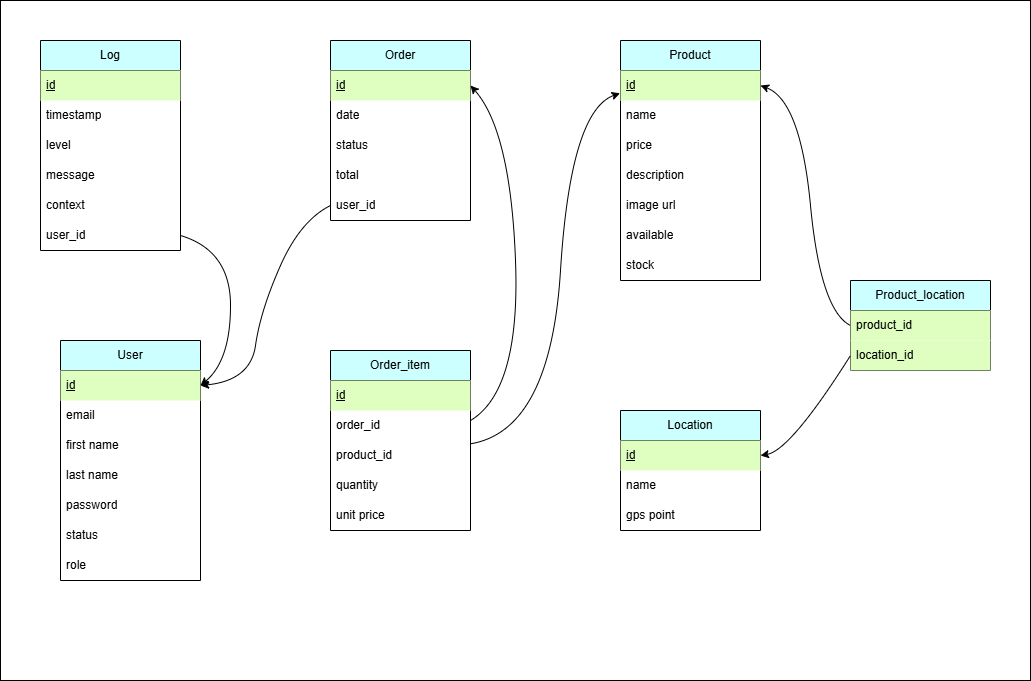

The diagram above was exported from draw.io. Its source (the exported page's mxGraphModel, read from the mxfile embedded in the PNG):
<mxGraphModel dx="2158" dy="1410" grid="1" gridSize="10" guides="1" tooltips="1" connect="1" arrows="1" fold="1" page="1" pageScale="1" pageWidth="827" pageHeight="1169" math="0" shadow="0">
  <root>
    <mxCell id="0" />
    <mxCell id="1" parent="0" />
    <mxCell id="TsidvjXvnip8UBPnhBja-1" value="" style="rounded=0;whiteSpace=wrap;html=1;" parent="1" vertex="1">
      <mxGeometry x="140" y="380" width="1030" height="680" as="geometry" />
    </mxCell>
    <mxCell id="TsidvjXvnip8UBPnhBja-2" value="User" style="swimlane;fontStyle=0;childLayout=stackLayout;horizontal=1;startSize=30;horizontalStack=0;resizeParent=1;resizeParentMax=0;resizeLast=0;collapsible=1;marginBottom=0;whiteSpace=wrap;html=1;fillColor=#CCFFFF;" parent="1" vertex="1">
      <mxGeometry x="200" y="720" width="140" height="240" as="geometry" />
    </mxCell>
    <mxCell id="TsidvjXvnip8UBPnhBja-52" value="&lt;u&gt;id&lt;/u&gt;" style="text;strokeColor=none;fillColor=#DFFFC0;align=left;verticalAlign=middle;spacingLeft=4;spacingRight=4;overflow=hidden;points=[[0,0.5],[1,0.5]];portConstraint=eastwest;rotatable=0;whiteSpace=wrap;html=1;" parent="TsidvjXvnip8UBPnhBja-2" vertex="1">
      <mxGeometry y="30" width="140" height="30" as="geometry" />
    </mxCell>
    <mxCell id="TsidvjXvnip8UBPnhBja-3" value="email" style="text;strokeColor=none;fillColor=none;align=left;verticalAlign=middle;spacingLeft=4;spacingRight=4;overflow=hidden;points=[[0,0.5],[1,0.5]];portConstraint=eastwest;rotatable=0;whiteSpace=wrap;html=1;" parent="TsidvjXvnip8UBPnhBja-2" vertex="1">
      <mxGeometry y="60" width="140" height="30" as="geometry" />
    </mxCell>
    <mxCell id="TsidvjXvnip8UBPnhBja-4" value="first name" style="text;strokeColor=none;fillColor=none;align=left;verticalAlign=middle;spacingLeft=4;spacingRight=4;overflow=hidden;points=[[0,0.5],[1,0.5]];portConstraint=eastwest;rotatable=0;whiteSpace=wrap;html=1;" parent="TsidvjXvnip8UBPnhBja-2" vertex="1">
      <mxGeometry y="90" width="140" height="30" as="geometry" />
    </mxCell>
    <mxCell id="TsidvjXvnip8UBPnhBja-5" value="last name" style="text;strokeColor=none;fillColor=none;align=left;verticalAlign=middle;spacingLeft=4;spacingRight=4;overflow=hidden;points=[[0,0.5],[1,0.5]];portConstraint=eastwest;rotatable=0;whiteSpace=wrap;html=1;" parent="TsidvjXvnip8UBPnhBja-2" vertex="1">
      <mxGeometry y="120" width="140" height="30" as="geometry" />
    </mxCell>
    <mxCell id="TsidvjXvnip8UBPnhBja-6" value="password" style="text;strokeColor=none;fillColor=none;align=left;verticalAlign=middle;spacingLeft=4;spacingRight=4;overflow=hidden;points=[[0,0.5],[1,0.5]];portConstraint=eastwest;rotatable=0;whiteSpace=wrap;html=1;" parent="TsidvjXvnip8UBPnhBja-2" vertex="1">
      <mxGeometry y="150" width="140" height="30" as="geometry" />
    </mxCell>
    <mxCell id="TsidvjXvnip8UBPnhBja-7" value="status" style="text;strokeColor=none;fillColor=none;align=left;verticalAlign=middle;spacingLeft=4;spacingRight=4;overflow=hidden;points=[[0,0.5],[1,0.5]];portConstraint=eastwest;rotatable=0;whiteSpace=wrap;html=1;" parent="TsidvjXvnip8UBPnhBja-2" vertex="1">
      <mxGeometry y="180" width="140" height="30" as="geometry" />
    </mxCell>
    <mxCell id="TsidvjXvnip8UBPnhBja-8" value="role" style="text;strokeColor=none;fillColor=none;align=left;verticalAlign=middle;spacingLeft=4;spacingRight=4;overflow=hidden;points=[[0,0.5],[1,0.5]];portConstraint=eastwest;rotatable=0;whiteSpace=wrap;html=1;" parent="TsidvjXvnip8UBPnhBja-2" vertex="1">
      <mxGeometry y="210" width="140" height="30" as="geometry" />
    </mxCell>
    <mxCell id="TsidvjXvnip8UBPnhBja-9" value="Product" style="swimlane;fontStyle=0;childLayout=stackLayout;horizontal=1;startSize=30;horizontalStack=0;resizeParent=1;resizeParentMax=0;resizeLast=0;collapsible=1;marginBottom=0;whiteSpace=wrap;html=1;fillColor=#CCFFFF;" parent="1" vertex="1">
      <mxGeometry x="760" y="420" width="140" height="240" as="geometry" />
    </mxCell>
    <mxCell id="TsidvjXvnip8UBPnhBja-51" value="&lt;u&gt;id&lt;/u&gt;" style="text;strokeColor=none;fillColor=#DFFFC0;align=left;verticalAlign=middle;spacingLeft=4;spacingRight=4;overflow=hidden;points=[[0,0.5],[1,0.5]];portConstraint=eastwest;rotatable=0;whiteSpace=wrap;html=1;" parent="TsidvjXvnip8UBPnhBja-9" vertex="1">
      <mxGeometry y="30" width="140" height="30" as="geometry" />
    </mxCell>
    <mxCell id="TsidvjXvnip8UBPnhBja-10" value="name" style="text;strokeColor=none;fillColor=none;align=left;verticalAlign=middle;spacingLeft=4;spacingRight=4;overflow=hidden;points=[[0,0.5],[1,0.5]];portConstraint=eastwest;rotatable=0;whiteSpace=wrap;html=1;" parent="TsidvjXvnip8UBPnhBja-9" vertex="1">
      <mxGeometry y="60" width="140" height="30" as="geometry" />
    </mxCell>
    <mxCell id="TsidvjXvnip8UBPnhBja-11" value="price" style="text;strokeColor=none;fillColor=none;align=left;verticalAlign=middle;spacingLeft=4;spacingRight=4;overflow=hidden;points=[[0,0.5],[1,0.5]];portConstraint=eastwest;rotatable=0;whiteSpace=wrap;html=1;" parent="TsidvjXvnip8UBPnhBja-9" vertex="1">
      <mxGeometry y="90" width="140" height="30" as="geometry" />
    </mxCell>
    <mxCell id="TsidvjXvnip8UBPnhBja-12" value="description" style="text;strokeColor=none;fillColor=none;align=left;verticalAlign=middle;spacingLeft=4;spacingRight=4;overflow=hidden;points=[[0,0.5],[1,0.5]];portConstraint=eastwest;rotatable=0;whiteSpace=wrap;html=1;" parent="TsidvjXvnip8UBPnhBja-9" vertex="1">
      <mxGeometry y="120" width="140" height="30" as="geometry" />
    </mxCell>
    <mxCell id="TsidvjXvnip8UBPnhBja-13" value="image url" style="text;strokeColor=none;fillColor=none;align=left;verticalAlign=middle;spacingLeft=4;spacingRight=4;overflow=hidden;points=[[0,0.5],[1,0.5]];portConstraint=eastwest;rotatable=0;whiteSpace=wrap;html=1;" parent="TsidvjXvnip8UBPnhBja-9" vertex="1">
      <mxGeometry y="150" width="140" height="30" as="geometry" />
    </mxCell>
    <mxCell id="TsidvjXvnip8UBPnhBja-14" value="available" style="text;strokeColor=none;fillColor=none;align=left;verticalAlign=middle;spacingLeft=4;spacingRight=4;overflow=hidden;points=[[0,0.5],[1,0.5]];portConstraint=eastwest;rotatable=0;whiteSpace=wrap;html=1;" parent="TsidvjXvnip8UBPnhBja-9" vertex="1">
      <mxGeometry y="180" width="140" height="30" as="geometry" />
    </mxCell>
    <mxCell id="TsidvjXvnip8UBPnhBja-15" value="stock" style="text;strokeColor=none;fillColor=none;align=left;verticalAlign=middle;spacingLeft=4;spacingRight=4;overflow=hidden;points=[[0,0.5],[1,0.5]];portConstraint=eastwest;rotatable=0;whiteSpace=wrap;html=1;" parent="TsidvjXvnip8UBPnhBja-9" vertex="1">
      <mxGeometry y="210" width="140" height="30" as="geometry" />
    </mxCell>
    <mxCell id="TsidvjXvnip8UBPnhBja-16" value="Location" style="swimlane;fontStyle=0;childLayout=stackLayout;horizontal=1;startSize=30;horizontalStack=0;resizeParent=1;resizeParentMax=0;resizeLast=0;collapsible=1;marginBottom=0;whiteSpace=wrap;html=1;fillColor=#CCFFFF;" parent="1" vertex="1">
      <mxGeometry x="760" y="790" width="140" height="120" as="geometry" />
    </mxCell>
    <mxCell id="TsidvjXvnip8UBPnhBja-17" value="&lt;u&gt;id&lt;/u&gt;" style="text;strokeColor=none;fillColor=#DFFFC0;align=left;verticalAlign=middle;spacingLeft=4;spacingRight=4;overflow=hidden;points=[[0,0.5],[1,0.5]];portConstraint=eastwest;rotatable=0;whiteSpace=wrap;html=1;" parent="TsidvjXvnip8UBPnhBja-16" vertex="1">
      <mxGeometry y="30" width="140" height="30" as="geometry" />
    </mxCell>
    <mxCell id="TsidvjXvnip8UBPnhBja-18" value="name" style="text;strokeColor=none;fillColor=none;align=left;verticalAlign=middle;spacingLeft=4;spacingRight=4;overflow=hidden;points=[[0,0.5],[1,0.5]];portConstraint=eastwest;rotatable=0;whiteSpace=wrap;html=1;" parent="TsidvjXvnip8UBPnhBja-16" vertex="1">
      <mxGeometry y="60" width="140" height="30" as="geometry" />
    </mxCell>
    <mxCell id="TsidvjXvnip8UBPnhBja-19" value="gps point" style="text;strokeColor=none;fillColor=none;align=left;verticalAlign=middle;spacingLeft=4;spacingRight=4;overflow=hidden;points=[[0,0.5],[1,0.5]];portConstraint=eastwest;rotatable=0;whiteSpace=wrap;html=1;" parent="TsidvjXvnip8UBPnhBja-16" vertex="1">
      <mxGeometry y="90" width="140" height="30" as="geometry" />
    </mxCell>
    <mxCell id="TsidvjXvnip8UBPnhBja-20" value="Order" style="swimlane;fontStyle=0;childLayout=stackLayout;horizontal=1;startSize=30;horizontalStack=0;resizeParent=1;resizeParentMax=0;resizeLast=0;collapsible=1;marginBottom=0;whiteSpace=wrap;html=1;fillColor=#CCFFFF;" parent="1" vertex="1">
      <mxGeometry x="470" y="420" width="140" height="180" as="geometry" />
    </mxCell>
    <mxCell id="TsidvjXvnip8UBPnhBja-21" value="&lt;u&gt;id&lt;/u&gt;" style="text;strokeColor=none;fillColor=#DFFFC0;align=left;verticalAlign=middle;spacingLeft=4;spacingRight=4;overflow=hidden;points=[[0,0.5],[1,0.5]];portConstraint=eastwest;rotatable=0;whiteSpace=wrap;html=1;" parent="TsidvjXvnip8UBPnhBja-20" vertex="1">
      <mxGeometry y="30" width="140" height="30" as="geometry" />
    </mxCell>
    <mxCell id="TsidvjXvnip8UBPnhBja-22" value="date" style="text;strokeColor=none;fillColor=none;align=left;verticalAlign=middle;spacingLeft=4;spacingRight=4;overflow=hidden;points=[[0,0.5],[1,0.5]];portConstraint=eastwest;rotatable=0;whiteSpace=wrap;html=1;" parent="TsidvjXvnip8UBPnhBja-20" vertex="1">
      <mxGeometry y="60" width="140" height="30" as="geometry" />
    </mxCell>
    <mxCell id="TsidvjXvnip8UBPnhBja-23" value="status" style="text;strokeColor=none;fillColor=none;align=left;verticalAlign=middle;spacingLeft=4;spacingRight=4;overflow=hidden;points=[[0,0.5],[1,0.5]];portConstraint=eastwest;rotatable=0;whiteSpace=wrap;html=1;" parent="TsidvjXvnip8UBPnhBja-20" vertex="1">
      <mxGeometry y="90" width="140" height="30" as="geometry" />
    </mxCell>
    <mxCell id="TsidvjXvnip8UBPnhBja-24" value="total" style="text;strokeColor=none;fillColor=none;align=left;verticalAlign=middle;spacingLeft=4;spacingRight=4;overflow=hidden;points=[[0,0.5],[1,0.5]];portConstraint=eastwest;rotatable=0;whiteSpace=wrap;html=1;" parent="TsidvjXvnip8UBPnhBja-20" vertex="1">
      <mxGeometry y="120" width="140" height="30" as="geometry" />
    </mxCell>
    <mxCell id="TsidvjXvnip8UBPnhBja-72" value="user_id" style="text;strokeColor=none;fillColor=none;align=left;verticalAlign=middle;spacingLeft=4;spacingRight=4;overflow=hidden;points=[[0,0.5],[1,0.5]];portConstraint=eastwest;rotatable=0;whiteSpace=wrap;html=1;" parent="TsidvjXvnip8UBPnhBja-20" vertex="1">
      <mxGeometry y="150" width="140" height="30" as="geometry" />
    </mxCell>
    <mxCell id="TsidvjXvnip8UBPnhBja-25" value="Log" style="swimlane;fontStyle=0;childLayout=stackLayout;horizontal=1;startSize=30;horizontalStack=0;resizeParent=1;resizeParentMax=0;resizeLast=0;collapsible=1;marginBottom=0;whiteSpace=wrap;html=1;fillColor=#CCFFFF;" parent="1" vertex="1">
      <mxGeometry x="180" y="420" width="140" height="210" as="geometry" />
    </mxCell>
    <mxCell id="TsidvjXvnip8UBPnhBja-26" value="&lt;u&gt;id&lt;/u&gt;" style="text;strokeColor=none;fillColor=#DFFFC0;align=left;verticalAlign=middle;spacingLeft=4;spacingRight=4;overflow=hidden;points=[[0,0.5],[1,0.5]];portConstraint=eastwest;rotatable=0;whiteSpace=wrap;html=1;" parent="TsidvjXvnip8UBPnhBja-25" vertex="1">
      <mxGeometry y="30" width="140" height="30" as="geometry" />
    </mxCell>
    <mxCell id="TsidvjXvnip8UBPnhBja-27" value="timestamp" style="text;strokeColor=none;fillColor=none;align=left;verticalAlign=middle;spacingLeft=4;spacingRight=4;overflow=hidden;points=[[0,0.5],[1,0.5]];portConstraint=eastwest;rotatable=0;whiteSpace=wrap;html=1;" parent="TsidvjXvnip8UBPnhBja-25" vertex="1">
      <mxGeometry y="60" width="140" height="30" as="geometry" />
    </mxCell>
    <mxCell id="TsidvjXvnip8UBPnhBja-28" value="level" style="text;strokeColor=none;fillColor=none;align=left;verticalAlign=middle;spacingLeft=4;spacingRight=4;overflow=hidden;points=[[0,0.5],[1,0.5]];portConstraint=eastwest;rotatable=0;whiteSpace=wrap;html=1;" parent="TsidvjXvnip8UBPnhBja-25" vertex="1">
      <mxGeometry y="90" width="140" height="30" as="geometry" />
    </mxCell>
    <mxCell id="TsidvjXvnip8UBPnhBja-29" value="message" style="text;strokeColor=none;fillColor=none;align=left;verticalAlign=middle;spacingLeft=4;spacingRight=4;overflow=hidden;points=[[0,0.5],[1,0.5]];portConstraint=eastwest;rotatable=0;whiteSpace=wrap;html=1;" parent="TsidvjXvnip8UBPnhBja-25" vertex="1">
      <mxGeometry y="120" width="140" height="30" as="geometry" />
    </mxCell>
    <mxCell id="TsidvjXvnip8UBPnhBja-30" value="context" style="text;strokeColor=none;fillColor=none;align=left;verticalAlign=middle;spacingLeft=4;spacingRight=4;overflow=hidden;points=[[0,0.5],[1,0.5]];portConstraint=eastwest;rotatable=0;whiteSpace=wrap;html=1;" parent="TsidvjXvnip8UBPnhBja-25" vertex="1">
      <mxGeometry y="150" width="140" height="30" as="geometry" />
    </mxCell>
    <mxCell id="TsidvjXvnip8UBPnhBja-60" value="user_id" style="text;strokeColor=none;fillColor=none;align=left;verticalAlign=middle;spacingLeft=4;spacingRight=4;overflow=hidden;points=[[0,0.5],[1,0.5]];portConstraint=eastwest;rotatable=0;whiteSpace=wrap;html=1;" parent="TsidvjXvnip8UBPnhBja-25" vertex="1">
      <mxGeometry y="180" width="140" height="30" as="geometry" />
    </mxCell>
    <mxCell id="TsidvjXvnip8UBPnhBja-53" value="Order_item" style="swimlane;fontStyle=0;childLayout=stackLayout;horizontal=1;startSize=30;horizontalStack=0;resizeParent=1;resizeParentMax=0;resizeLast=0;collapsible=1;marginBottom=0;whiteSpace=wrap;html=1;fillColor=#CCFFFF;" parent="1" vertex="1">
      <mxGeometry x="470" y="730" width="140" height="180" as="geometry" />
    </mxCell>
    <mxCell id="TsidvjXvnip8UBPnhBja-54" value="&lt;u&gt;id&lt;/u&gt;" style="text;strokeColor=none;fillColor=#DFFFC0;align=left;verticalAlign=middle;spacingLeft=4;spacingRight=4;overflow=hidden;points=[[0,0.5],[1,0.5]];portConstraint=eastwest;rotatable=0;whiteSpace=wrap;html=1;" parent="TsidvjXvnip8UBPnhBja-53" vertex="1">
      <mxGeometry y="30" width="140" height="30" as="geometry" />
    </mxCell>
    <mxCell id="TsidvjXvnip8UBPnhBja-55" value="order_id" style="text;strokeColor=none;fillColor=none;align=left;verticalAlign=middle;spacingLeft=4;spacingRight=4;overflow=hidden;points=[[0,0.5],[1,0.5]];portConstraint=eastwest;rotatable=0;whiteSpace=wrap;html=1;" parent="TsidvjXvnip8UBPnhBja-53" vertex="1">
      <mxGeometry y="60" width="140" height="30" as="geometry" />
    </mxCell>
    <mxCell id="TsidvjXvnip8UBPnhBja-56" value="product_id" style="text;strokeColor=none;fillColor=none;align=left;verticalAlign=middle;spacingLeft=4;spacingRight=4;overflow=hidden;points=[[0,0.5],[1,0.5]];portConstraint=eastwest;rotatable=0;whiteSpace=wrap;html=1;" parent="TsidvjXvnip8UBPnhBja-53" vertex="1">
      <mxGeometry y="90" width="140" height="30" as="geometry" />
    </mxCell>
    <mxCell id="TsidvjXvnip8UBPnhBja-57" value="quantity" style="text;strokeColor=none;fillColor=none;align=left;verticalAlign=middle;spacingLeft=4;spacingRight=4;overflow=hidden;points=[[0,0.5],[1,0.5]];portConstraint=eastwest;rotatable=0;whiteSpace=wrap;html=1;" parent="TsidvjXvnip8UBPnhBja-53" vertex="1">
      <mxGeometry y="120" width="140" height="30" as="geometry" />
    </mxCell>
    <mxCell id="TsidvjXvnip8UBPnhBja-58" value="unit price" style="text;strokeColor=none;fillColor=none;align=left;verticalAlign=middle;spacingLeft=4;spacingRight=4;overflow=hidden;points=[[0,0.5],[1,0.5]];portConstraint=eastwest;rotatable=0;whiteSpace=wrap;html=1;" parent="TsidvjXvnip8UBPnhBja-53" vertex="1">
      <mxGeometry y="150" width="140" height="30" as="geometry" />
    </mxCell>
    <mxCell id="TsidvjXvnip8UBPnhBja-62" value="Product_location" style="swimlane;fontStyle=0;childLayout=stackLayout;horizontal=1;startSize=30;horizontalStack=0;resizeParent=1;resizeParentMax=0;resizeLast=0;collapsible=1;marginBottom=0;whiteSpace=wrap;html=1;fillColor=#CCFFFF;" parent="1" vertex="1">
      <mxGeometry x="990" y="660" width="140" height="90" as="geometry" />
    </mxCell>
    <mxCell id="TsidvjXvnip8UBPnhBja-64" value="product_id" style="text;strokeColor=none;fillColor=#DFFFC0;align=left;verticalAlign=middle;spacingLeft=4;spacingRight=4;overflow=hidden;points=[[0,0.5],[1,0.5]];portConstraint=eastwest;rotatable=0;whiteSpace=wrap;html=1;" parent="TsidvjXvnip8UBPnhBja-62" vertex="1">
      <mxGeometry y="30" width="140" height="30" as="geometry" />
    </mxCell>
    <mxCell id="TsidvjXvnip8UBPnhBja-65" value="location_id" style="text;strokeColor=none;fillColor=#DFFFC0;align=left;verticalAlign=middle;spacingLeft=4;spacingRight=4;overflow=hidden;points=[[0,0.5],[1,0.5]];portConstraint=eastwest;rotatable=0;whiteSpace=wrap;html=1;" parent="TsidvjXvnip8UBPnhBja-62" vertex="1">
      <mxGeometry y="60" width="140" height="30" as="geometry" />
    </mxCell>
    <mxCell id="TsidvjXvnip8UBPnhBja-74" value="" style="curved=1;endArrow=classic;html=1;rounded=0;exitX=1.001;exitY=0.109;exitDx=0;exitDy=0;exitPerimeter=0;entryX=-0.003;entryY=0.758;entryDx=0;entryDy=0;entryPerimeter=0;" parent="1" source="TsidvjXvnip8UBPnhBja-56" target="TsidvjXvnip8UBPnhBja-51" edge="1">
      <mxGeometry width="50" height="50" relative="1" as="geometry">
        <mxPoint x="680" y="740" as="sourcePoint" />
        <mxPoint x="730" y="690" as="targetPoint" />
        <Array as="points">
          <mxPoint x="690" y="810" />
          <mxPoint x="710" y="490" />
        </Array>
      </mxGeometry>
    </mxCell>
    <mxCell id="TsidvjXvnip8UBPnhBja-75" value="" style="curved=1;endArrow=classic;html=1;rounded=0;entryX=1;entryY=0.5;entryDx=0;entryDy=0;" parent="1" target="TsidvjXvnip8UBPnhBja-21" edge="1">
      <mxGeometry width="50" height="50" relative="1" as="geometry">
        <mxPoint x="610" y="800" as="sourcePoint" />
        <mxPoint x="730" y="690" as="targetPoint" />
        <Array as="points">
          <mxPoint x="660" y="770" />
          <mxPoint x="650" y="510" />
        </Array>
      </mxGeometry>
    </mxCell>
    <mxCell id="TsidvjXvnip8UBPnhBja-76" value="" style="curved=1;endArrow=classic;html=1;rounded=0;exitX=0;exitY=0.5;exitDx=0;exitDy=0;entryX=1;entryY=0.5;entryDx=0;entryDy=0;" parent="1" source="TsidvjXvnip8UBPnhBja-64" target="TsidvjXvnip8UBPnhBja-51" edge="1">
      <mxGeometry width="50" height="50" relative="1" as="geometry">
        <mxPoint x="930" y="620" as="sourcePoint" />
        <mxPoint x="980" y="570" as="targetPoint" />
        <Array as="points">
          <mxPoint x="960" y="690" />
          <mxPoint x="940" y="480" />
        </Array>
      </mxGeometry>
    </mxCell>
    <mxCell id="TsidvjXvnip8UBPnhBja-77" value="" style="curved=1;endArrow=classic;html=1;rounded=0;exitX=0;exitY=0.5;exitDx=0;exitDy=0;entryX=1;entryY=0.5;entryDx=0;entryDy=0;" parent="1" source="TsidvjXvnip8UBPnhBja-65" target="TsidvjXvnip8UBPnhBja-17" edge="1">
      <mxGeometry width="50" height="50" relative="1" as="geometry">
        <mxPoint x="910" y="860" as="sourcePoint" />
        <mxPoint x="960" y="810" as="targetPoint" />
        <Array as="points">
          <mxPoint x="930" y="830" />
        </Array>
      </mxGeometry>
    </mxCell>
    <mxCell id="TsidvjXvnip8UBPnhBja-78" value="" style="curved=1;endArrow=classic;html=1;rounded=0;exitX=0;exitY=0.5;exitDx=0;exitDy=0;entryX=1;entryY=0.5;entryDx=0;entryDy=0;" parent="1" source="TsidvjXvnip8UBPnhBja-72" target="TsidvjXvnip8UBPnhBja-52" edge="1">
      <mxGeometry width="50" height="50" relative="1" as="geometry">
        <mxPoint x="400" y="720" as="sourcePoint" />
        <mxPoint x="450" y="670" as="targetPoint" />
        <Array as="points">
          <mxPoint x="440" y="600" />
          <mxPoint x="400" y="690" />
          <mxPoint x="390" y="760" />
        </Array>
      </mxGeometry>
    </mxCell>
    <mxCell id="TsidvjXvnip8UBPnhBja-79" value="" style="curved=1;endArrow=classic;html=1;rounded=0;exitX=1;exitY=0.5;exitDx=0;exitDy=0;entryX=1;entryY=0.5;entryDx=0;entryDy=0;" parent="1" source="TsidvjXvnip8UBPnhBja-60" target="TsidvjXvnip8UBPnhBja-52" edge="1">
      <mxGeometry width="50" height="50" relative="1" as="geometry">
        <mxPoint x="330" y="690" as="sourcePoint" />
        <mxPoint x="380" y="640" as="targetPoint" />
        <Array as="points">
          <mxPoint x="370" y="630" />
          <mxPoint x="370" y="740" />
        </Array>
      </mxGeometry>
    </mxCell>
  </root>
</mxGraphModel>